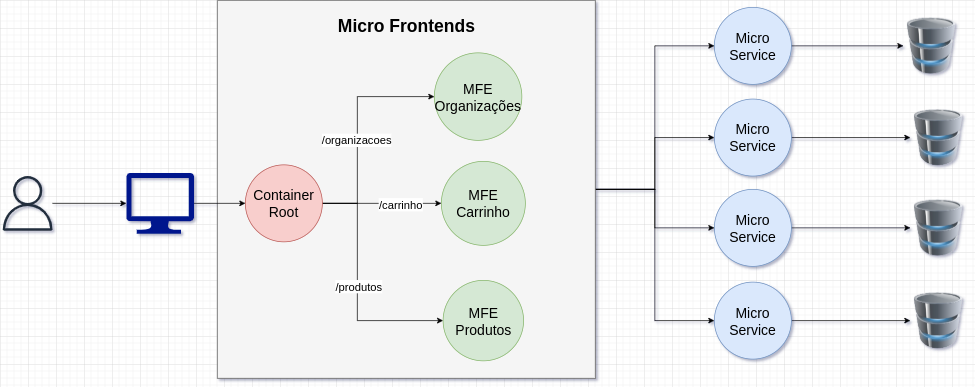

The diagram above was exported from draw.io. Its source (the exported page's mxGraphModel, read from the mxfile embedded in the PNG):
<mxGraphModel dx="2062" dy="1874" grid="1" gridSize="10" guides="1" tooltips="1" connect="1" arrows="1" fold="1" page="1" pageScale="1" pageWidth="850" pageHeight="1100" math="0" shadow="0">
  <root>
    <mxCell id="0" />
    <mxCell id="1" parent="0" />
    <mxCell id="aMwU0XQqn70fwnCtPuzS-29" style="edgeStyle=orthogonalEdgeStyle;rounded=0;orthogonalLoop=1;jettySize=auto;html=1;entryX=0;entryY=0.5;entryDx=0;entryDy=0;" edge="1" parent="1" source="aMwU0XQqn70fwnCtPuzS-22" target="aMwU0XQqn70fwnCtPuzS-28">
      <mxGeometry relative="1" as="geometry" />
    </mxCell>
    <mxCell id="aMwU0XQqn70fwnCtPuzS-30" style="edgeStyle=orthogonalEdgeStyle;rounded=0;orthogonalLoop=1;jettySize=auto;html=1;entryX=0;entryY=0.5;entryDx=0;entryDy=0;" edge="1" parent="1" source="aMwU0XQqn70fwnCtPuzS-22" target="aMwU0XQqn70fwnCtPuzS-25">
      <mxGeometry relative="1" as="geometry" />
    </mxCell>
    <mxCell id="aMwU0XQqn70fwnCtPuzS-31" style="edgeStyle=orthogonalEdgeStyle;rounded=0;orthogonalLoop=1;jettySize=auto;html=1;entryX=0;entryY=0.5;entryDx=0;entryDy=0;" edge="1" parent="1" source="aMwU0XQqn70fwnCtPuzS-22" target="aMwU0XQqn70fwnCtPuzS-26">
      <mxGeometry relative="1" as="geometry" />
    </mxCell>
    <mxCell id="aMwU0XQqn70fwnCtPuzS-32" style="edgeStyle=orthogonalEdgeStyle;rounded=0;orthogonalLoop=1;jettySize=auto;html=1;entryX=0;entryY=0.5;entryDx=0;entryDy=0;" edge="1" parent="1" source="aMwU0XQqn70fwnCtPuzS-22" target="aMwU0XQqn70fwnCtPuzS-27">
      <mxGeometry relative="1" as="geometry" />
    </mxCell>
    <mxCell id="aMwU0XQqn70fwnCtPuzS-22" value="" style="rounded=0;whiteSpace=wrap;html=1;fillColor=#f5f5f5;strokeColor=#666666;fontColor=#333333;" vertex="1" parent="1">
      <mxGeometry x="350" y="-40" width="540" height="540" as="geometry" />
    </mxCell>
    <mxCell id="aMwU0XQqn70fwnCtPuzS-9" value="" style="edgeStyle=orthogonalEdgeStyle;rounded=0;orthogonalLoop=1;jettySize=auto;html=1;" edge="1" parent="1" source="aMwU0XQqn70fwnCtPuzS-3" target="aMwU0XQqn70fwnCtPuzS-7">
      <mxGeometry relative="1" as="geometry" />
    </mxCell>
    <mxCell id="aMwU0XQqn70fwnCtPuzS-16" value="&lt;font style=&quot;font-size: 16px&quot;&gt;/carrinho&lt;/font&gt;" style="edgeLabel;html=1;align=center;verticalAlign=middle;resizable=0;points=[];" vertex="1" connectable="0" parent="aMwU0XQqn70fwnCtPuzS-9">
      <mxGeometry x="0.3059" y="-1" relative="1" as="geometry">
        <mxPoint as="offset" />
      </mxGeometry>
    </mxCell>
    <mxCell id="aMwU0XQqn70fwnCtPuzS-10" style="edgeStyle=orthogonalEdgeStyle;rounded=0;orthogonalLoop=1;jettySize=auto;html=1;entryX=0;entryY=0.5;entryDx=0;entryDy=0;" edge="1" parent="1" source="aMwU0XQqn70fwnCtPuzS-3" target="aMwU0XQqn70fwnCtPuzS-4">
      <mxGeometry relative="1" as="geometry">
        <Array as="points">
          <mxPoint x="550" y="250" />
          <mxPoint x="550" y="98" />
        </Array>
      </mxGeometry>
    </mxCell>
    <mxCell id="aMwU0XQqn70fwnCtPuzS-12" value="&lt;font style=&quot;font-size: 16px&quot;&gt;/organizacoes&lt;/font&gt;" style="edgeLabel;html=1;align=center;verticalAlign=middle;resizable=0;points=[];" vertex="1" connectable="0" parent="aMwU0XQqn70fwnCtPuzS-10">
      <mxGeometry x="-0.1" y="2" relative="1" as="geometry">
        <mxPoint as="offset" />
      </mxGeometry>
    </mxCell>
    <mxCell id="aMwU0XQqn70fwnCtPuzS-18" style="edgeStyle=orthogonalEdgeStyle;rounded=0;orthogonalLoop=1;jettySize=auto;html=1;entryX=0;entryY=0.5;entryDx=0;entryDy=0;" edge="1" parent="1" source="aMwU0XQqn70fwnCtPuzS-3" target="aMwU0XQqn70fwnCtPuzS-8">
      <mxGeometry relative="1" as="geometry">
        <Array as="points">
          <mxPoint x="550" y="250" />
          <mxPoint x="550" y="418" />
        </Array>
      </mxGeometry>
    </mxCell>
    <mxCell id="aMwU0XQqn70fwnCtPuzS-19" value="&lt;font style=&quot;font-size: 16px&quot;&gt;/produtos&lt;/font&gt;" style="edgeLabel;html=1;align=center;verticalAlign=middle;resizable=0;points=[];" vertex="1" connectable="0" parent="aMwU0XQqn70fwnCtPuzS-18">
      <mxGeometry x="-0.0118" y="1" relative="1" as="geometry">
        <mxPoint as="offset" />
      </mxGeometry>
    </mxCell>
    <mxCell id="aMwU0XQqn70fwnCtPuzS-3" value="&lt;font style=&quot;font-size: 20px&quot;&gt;Container&lt;br&gt;Root&lt;/font&gt;" style="ellipse;whiteSpace=wrap;html=1;aspect=fixed;fillColor=#f8cecc;strokeColor=#b85450;" vertex="1" parent="1">
      <mxGeometry x="390" y="195" width="110" height="110" as="geometry" />
    </mxCell>
    <mxCell id="aMwU0XQqn70fwnCtPuzS-4" value="&lt;font style=&quot;font-size: 20px&quot;&gt;MFE Organizações&lt;/font&gt;" style="ellipse;whiteSpace=wrap;html=1;aspect=fixed;fillColor=#d5e8d4;strokeColor=#82b366;" vertex="1" parent="1">
      <mxGeometry x="660" y="35" width="125" height="125" as="geometry" />
    </mxCell>
    <mxCell id="aMwU0XQqn70fwnCtPuzS-20" value="" style="edgeStyle=orthogonalEdgeStyle;rounded=0;orthogonalLoop=1;jettySize=auto;html=1;" edge="1" parent="1" source="aMwU0XQqn70fwnCtPuzS-5" target="aMwU0XQqn70fwnCtPuzS-3">
      <mxGeometry relative="1" as="geometry" />
    </mxCell>
    <mxCell id="aMwU0XQqn70fwnCtPuzS-5" value="" style="sketch=0;aspect=fixed;pointerEvents=1;shadow=0;dashed=0;html=1;strokeColor=none;labelPosition=center;verticalLabelPosition=bottom;verticalAlign=top;align=center;fillColor=#00188D;shape=mxgraph.azure.computer" vertex="1" parent="1">
      <mxGeometry x="220" y="206.5" width="96.67" height="87" as="geometry" />
    </mxCell>
    <mxCell id="aMwU0XQqn70fwnCtPuzS-21" value="" style="edgeStyle=orthogonalEdgeStyle;rounded=0;orthogonalLoop=1;jettySize=auto;html=1;" edge="1" parent="1" source="aMwU0XQqn70fwnCtPuzS-6" target="aMwU0XQqn70fwnCtPuzS-5">
      <mxGeometry relative="1" as="geometry" />
    </mxCell>
    <mxCell id="aMwU0XQqn70fwnCtPuzS-6" value="" style="sketch=0;outlineConnect=0;fontColor=#232F3E;gradientColor=none;fillColor=#232F3E;strokeColor=none;dashed=0;verticalLabelPosition=bottom;verticalAlign=top;align=center;html=1;fontSize=12;fontStyle=0;aspect=fixed;pointerEvents=1;shape=mxgraph.aws4.user;" vertex="1" parent="1">
      <mxGeometry x="40" y="211" width="78" height="78" as="geometry" />
    </mxCell>
    <mxCell id="aMwU0XQqn70fwnCtPuzS-7" value="&lt;font style=&quot;font-size: 20px&quot;&gt;MFE Carrinho&lt;/font&gt;" style="ellipse;whiteSpace=wrap;html=1;aspect=fixed;fillColor=#d5e8d4;strokeColor=#82b366;" vertex="1" parent="1">
      <mxGeometry x="670" y="190" width="120" height="120" as="geometry" />
    </mxCell>
    <mxCell id="aMwU0XQqn70fwnCtPuzS-8" value="&lt;font style=&quot;font-size: 20px&quot;&gt;MFE Produtos&lt;/font&gt;" style="ellipse;whiteSpace=wrap;html=1;aspect=fixed;fillColor=#d5e8d4;strokeColor=#82b366;" vertex="1" parent="1">
      <mxGeometry x="672.5" y="360" width="115" height="115" as="geometry" />
    </mxCell>
    <mxCell id="aMwU0XQqn70fwnCtPuzS-23" value="&lt;font style=&quot;font-size: 25px&quot;&gt;&lt;b&gt;Micro Frontends&lt;/b&gt;&lt;/font&gt;" style="text;html=1;strokeColor=none;fillColor=none;align=center;verticalAlign=middle;whiteSpace=wrap;rounded=0;" vertex="1" parent="1">
      <mxGeometry x="502.5" y="-20" width="235" height="30" as="geometry" />
    </mxCell>
    <mxCell id="aMwU0XQqn70fwnCtPuzS-36" style="edgeStyle=orthogonalEdgeStyle;rounded=0;orthogonalLoop=1;jettySize=auto;html=1;entryX=0;entryY=0.5;entryDx=0;entryDy=0;" edge="1" parent="1" source="aMwU0XQqn70fwnCtPuzS-25" target="aMwU0XQqn70fwnCtPuzS-35">
      <mxGeometry relative="1" as="geometry" />
    </mxCell>
    <mxCell id="aMwU0XQqn70fwnCtPuzS-25" value="&lt;font style=&quot;font-size: 20px&quot;&gt;Micro Service&lt;/font&gt;" style="ellipse;whiteSpace=wrap;html=1;aspect=fixed;fillColor=#dae8fc;strokeColor=#6c8ebf;" vertex="1" parent="1">
      <mxGeometry x="1060" y="101" width="110" height="110" as="geometry" />
    </mxCell>
    <mxCell id="aMwU0XQqn70fwnCtPuzS-38" style="edgeStyle=orthogonalEdgeStyle;rounded=0;orthogonalLoop=1;jettySize=auto;html=1;entryX=0;entryY=0.5;entryDx=0;entryDy=0;" edge="1" parent="1" source="aMwU0XQqn70fwnCtPuzS-26" target="aMwU0XQqn70fwnCtPuzS-37">
      <mxGeometry relative="1" as="geometry" />
    </mxCell>
    <mxCell id="aMwU0XQqn70fwnCtPuzS-26" value="&lt;font style=&quot;font-size: 20px&quot;&gt;Micro Service&lt;/font&gt;" style="ellipse;whiteSpace=wrap;html=1;aspect=fixed;fillColor=#dae8fc;strokeColor=#6c8ebf;" vertex="1" parent="1">
      <mxGeometry x="1060" y="230" width="110" height="110" as="geometry" />
    </mxCell>
    <mxCell id="aMwU0XQqn70fwnCtPuzS-40" style="edgeStyle=orthogonalEdgeStyle;rounded=0;orthogonalLoop=1;jettySize=auto;html=1;entryX=0;entryY=0.5;entryDx=0;entryDy=0;" edge="1" parent="1" source="aMwU0XQqn70fwnCtPuzS-27" target="aMwU0XQqn70fwnCtPuzS-39">
      <mxGeometry relative="1" as="geometry" />
    </mxCell>
    <mxCell id="aMwU0XQqn70fwnCtPuzS-27" value="&lt;font style=&quot;font-size: 20px&quot;&gt;Micro Service&lt;/font&gt;" style="ellipse;whiteSpace=wrap;html=1;aspect=fixed;fillColor=#dae8fc;strokeColor=#6c8ebf;" vertex="1" parent="1">
      <mxGeometry x="1060" y="362.5" width="110" height="110" as="geometry" />
    </mxCell>
    <mxCell id="aMwU0XQqn70fwnCtPuzS-34" style="edgeStyle=orthogonalEdgeStyle;rounded=0;orthogonalLoop=1;jettySize=auto;html=1;entryX=0;entryY=0.5;entryDx=0;entryDy=0;" edge="1" parent="1" source="aMwU0XQqn70fwnCtPuzS-28" target="aMwU0XQqn70fwnCtPuzS-33">
      <mxGeometry relative="1" as="geometry" />
    </mxCell>
    <mxCell id="aMwU0XQqn70fwnCtPuzS-28" value="&lt;font style=&quot;font-size: 20px&quot;&gt;Micro Service&lt;/font&gt;" style="ellipse;whiteSpace=wrap;html=1;aspect=fixed;fillColor=#dae8fc;strokeColor=#6c8ebf;" vertex="1" parent="1">
      <mxGeometry x="1060" y="-30" width="110" height="110" as="geometry" />
    </mxCell>
    <mxCell id="aMwU0XQqn70fwnCtPuzS-33" value="" style="image;html=1;image=img/lib/clip_art/computers/Database_128x128.png" vertex="1" parent="1">
      <mxGeometry x="1330" y="-15" width="80" height="80" as="geometry" />
    </mxCell>
    <mxCell id="aMwU0XQqn70fwnCtPuzS-35" value="" style="image;html=1;image=img/lib/clip_art/computers/Database_128x128.png" vertex="1" parent="1">
      <mxGeometry x="1340" y="116" width="80" height="80" as="geometry" />
    </mxCell>
    <mxCell id="aMwU0XQqn70fwnCtPuzS-37" value="" style="image;html=1;image=img/lib/clip_art/computers/Database_128x128.png" vertex="1" parent="1">
      <mxGeometry x="1340" y="245" width="80" height="80" as="geometry" />
    </mxCell>
    <mxCell id="aMwU0XQqn70fwnCtPuzS-39" value="" style="image;html=1;image=img/lib/clip_art/computers/Database_128x128.png" vertex="1" parent="1">
      <mxGeometry x="1340" y="377.5" width="80" height="80" as="geometry" />
    </mxCell>
  </root>
</mxGraphModel>